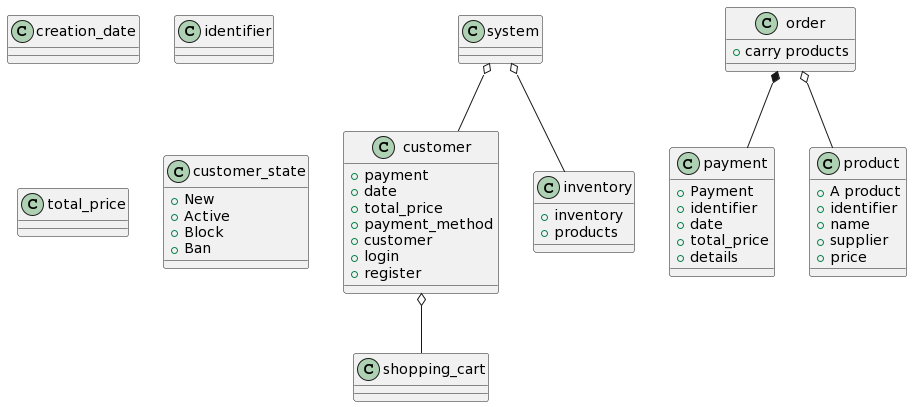

The diagram above was rendered by PlantUML. Its source (embedded in the PNG):
@startuml
class creation_date 
 class customer 
customer : + payment
customer : + date
customer : + total_price
customer : + payment_method
customer : + customer
 class identifier 
 class inventory 
inventory : + inventory
inventory : + products
 class payment 
payment : + Payment
payment : + identifier
payment : + date
payment : + total_price
payment : + details
 class system 
 class total_price 
 class product 
product : + A product
product : + identifier
product : + name
product : + supplier
product : + price
 class customer_state 
customer_state : + New
customer_state : + Active
customer_state : + Block
customer_state : + Ban
 system o-- customer 
 system o-- inventory 
 customer o-- shopping_cart 
 class order 
 order o-- product 
 class order 
 order *-- payment 
customer : + login
customer : + register
order : + carry products
@enduml